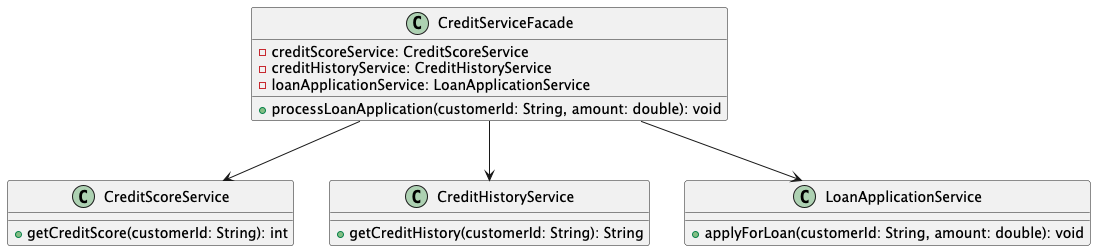

The diagram above was rendered by PlantUML. Its source (embedded in the PNG):
@startuml
' Підсистема 1: Перевірка кредитоспроможності
class CreditScoreService {
    +getCreditScore(customerId: String): int
}

' Підсистема 2: Перевірка історії кредитів
class CreditHistoryService {
    +getCreditHistory(customerId: String): String
}

' Підсистема 3: Оформлення заявки на кредит
class LoanApplicationService {
    +applyForLoan(customerId: String, amount: double): void
}

' Фасад
class CreditServiceFacade {
    -creditScoreService: CreditScoreService
    -creditHistoryService: CreditHistoryService
    -loanApplicationService: LoanApplicationService
    +processLoanApplication(customerId: String, amount: double): void
}

CreditServiceFacade --> CreditScoreService
CreditServiceFacade --> CreditHistoryService
CreditServiceFacade --> LoanApplicationService
@enduml